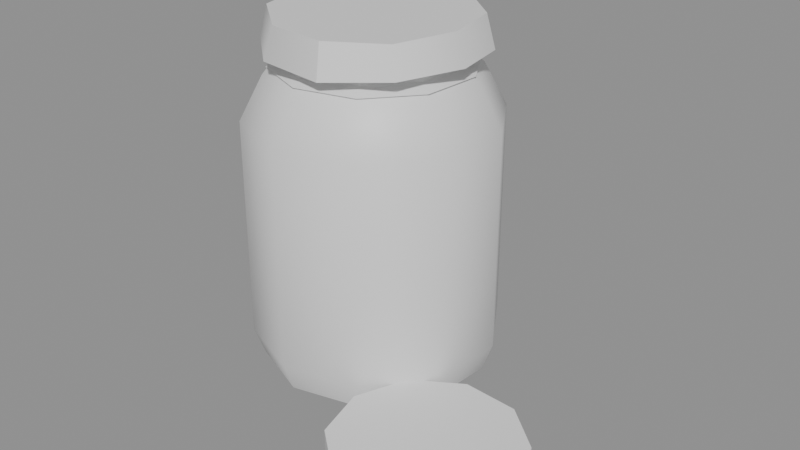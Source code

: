 # Source: ph_item_prep_jar.blend  (saved by Blender 5.0.119; exported with 4.5.12 LTS)
import bpy
from mathutils import Matrix  # noqa: F401  (used for matrix-valued properties, if any)

bpy.ops.wm.read_factory_settings(use_empty=True)
scene = bpy.context.scene
scene.name = 'Scene'

# ---- materials (node trees are filled in below, after node groups)
mat_mat_painted = bpy.data.materials.new('mat_painted')

# ---- material node trees
mat_mat_painted.use_nodes = True; mat_mat_painted.node_tree.nodes.clear()
_N = mat_mat_painted.node_tree.nodes; _L = mat_mat_painted.node_tree.links
n0 = _N.new('ShaderNodeBsdfPrincipled'); n0.name = 'Principled BSDF'; n0.location = (-200, 100)
n1 = _N.new('ShaderNodeOutputMaterial'); n1.name = 'Material Output'; n1.location = (200, 100)
_L.new(n0.outputs[0], n1.inputs[0])
n1.is_active_output = True

# ---- meshes
me_ph_item_prep_jar = bpy.data.meshes.new('ph_item_prep_jar')
me_ph_item_prep_jar.from_pydata([(-0.03635, 0.02385, 0.0), (0.02336, -0.0002709, 0.004), (0.02613, 0.03943, 0.004), (0.005041, 0.07319, 0.004), (-0.03186, 0.0881, 0.004), (-0.07048, 0.07847, 0.004), (-0.09607, 0.04798, 0.004), (-0.09884, 0.008274, 0.004), (-0.07775, -0.02548, 0.004), (-0.04085, -0.04039, 0.004), (-0.002228, -0.03076, 0.004), (0.02855, -0.002369, 0.02), (0.03157, 0.04079, 0.02), (0.00864, 0.07748, 0.02), (-0.03147, 0.09368, 0.02), (-0.07345, 0.08322, 0.02), (-0.1013, 0.05008, 0.02), (-0.1043, 0.006919, 0.02), (-0.08135, -0.02977, 0.02), (-0.04124, -0.04598, 0.02), (0.0007396, -0.03551, 0.02), (0.02855, -0.002369, 0.144), (0.03157, 0.04079, 0.144), (0.00864, 0.07748, 0.144), (-0.03147, 0.09368, 0.144), (-0.07345, 0.08322, 0.144), (-0.1013, 0.05008, 0.144), (-0.1043, 0.006919, 0.144), (-0.08135, -0.02977, 0.144), (-0.04124, -0.04598, 0.144), (0.0007396, -0.03551, 0.144), (0.01687, 0.002351, 0.168), (0.01934, 0.03774, 0.168), (0.0005412, 0.06782, 0.168), (-0.03235, 0.08111, 0.168), (-0.06677, 0.07253, 0.168), (-0.08958, 0.04536, 0.168), (-0.09205, 0.009967, 0.168), (-0.07325, -0.02012, 0.168), (-0.04036, -0.03341, 0.168), (-0.005937, -0.02482, 0.168), (0.009077, 0.005498, 0.176), (0.01119, 0.03571, 0.176), (-0.004858, 0.06139, 0.176), (-0.03294, 0.07273, 0.176), (-0.06232, 0.06541, 0.176), (-0.08179, 0.04221, 0.176), (-0.0839, 0.012, 0.176), (-0.06785, -0.01368, 0.176), (-0.03977, -0.02503, 0.176), (-0.01039, -0.0177, 0.176), (0.01038, 0.004974, 0.186), (0.01255, 0.03605, 0.186), (-0.003958, 0.06246, 0.186), (-0.03284, 0.07413, 0.186), (-0.06306, 0.0666, 0.186), (-0.08308, 0.04273, 0.186), (-0.08526, 0.01166, 0.186), (-0.06875, -0.01475, 0.186), (-0.03987, -0.02642, 0.186), (-0.009647, -0.01889, 0.186), (-0.03635, 0.02385, 0.186), (-0.01333, 0.07911, 0.1814), (-0.01496, 0.07521, 0.1993), (0.01511, 0.0558, 0.1804), (0.01107, 0.05323, 0.1991), (0.02372, 0.0195, 0.1821), (0.0186, 0.01928, 0.1994), (0.009597, -0.01477, 0.1814), (0.005737, -0.0122, 0.1981), (-0.02157, -0.03428, 0.1796), (-0.02264, -0.03049, 0.1984), (-0.05933, -0.03133, 0.1809), (-0.0561, -0.02719, 0.1985), (-0.08694, -0.006924, 0.1821), (-0.08303, -0.005058, 0.1992), (-0.09606, 0.02731, 0.1802), (-0.09134, 0.02763, 0.1986), (-0.08332, 0.06131, 0.1805), (-0.07965, 0.05963, 0.1989), (-0.05108, 0.08166, 0.1796), (-0.0509, 0.07803, 0.198), (0.01492, 0.003138, 0.172), (0.01005, 0.005105, 0.175), (0.01005, 0.005105, 0.169), (0.0173, 0.03723, 0.172), (0.01221, 0.03596, 0.175), (0.01221, 0.03596, 0.169), (-0.0008086, 0.06622, 0.172), (-0.004183, 0.06219, 0.175), (-0.004183, 0.06219, 0.169), (-0.0325, 0.07902, 0.172), (-0.03286, 0.07378, 0.175), (-0.03286, 0.07378, 0.169), (-0.06566, 0.07075, 0.172), (-0.06288, 0.0663, 0.175), (-0.06288, 0.0663, 0.169), (-0.08763, 0.04457, 0.172), (-0.08276, 0.0426, 0.175), (-0.08276, 0.0426, 0.169), (-0.09001, 0.01048, 0.172), (-0.08492, 0.01175, 0.175), (-0.08492, 0.01175, 0.169), (-0.0719, -0.01851, 0.172), (-0.06853, -0.01449, 0.175), (-0.06853, -0.01449, 0.169), (-0.04021, -0.03131, 0.172), (-0.03985, -0.02607, 0.175), (-0.03985, -0.02607, 0.169), (-0.00705, -0.02304, 0.172), (-0.009832, -0.01859, 0.175), (-0.009832, -0.01859, 0.169), (0.07313, 0.001191, 0.0), (0.07313, 0.001191, 0.02), (0.0968, -0.01867, 0.0), (0.0968, -0.01867, 0.02), (0.1043, -0.04866, 0.0), (0.1043, -0.04866, 0.02), (0.0927, -0.07731, 0.0), (0.0927, -0.07731, 0.02), (0.06649, -0.09368, 0.0), (0.06649, -0.09368, 0.02), (0.03567, -0.09153, 0.0), (0.03567, -0.09153, 0.02), (0.01199, -0.07166, 0.0), (0.01199, -0.07166, 0.02), (0.004519, -0.04168, 0.0), (0.004519, -0.04168, 0.02), (0.0161, -0.01303, 0.0), (0.0161, -0.01303, 0.02), (0.0423, 0.003346, 0.0), (0.0423, 0.003346, 0.02)], [], [(0, 2, 1), (0, 3, 2), (0, 4, 3), (0, 5, 4), (0, 6, 5), (0, 7, 6), (0, 8, 7), (0, 9, 8), (0, 10, 9), (0, 1, 10), (1, 2, 12, 11), (2, 3, 13, 12), (3, 4, 14, 13), (4, 5, 15, 14), (5, 6, 16, 15), (6, 7, 17, 16), (7, 8, 18, 17), (8, 9, 19, 18), (9, 10, 20, 19), (10, 1, 11, 20), (11, 12, 22, 21), (12, 13, 23, 22), (13, 14, 24, 23), (14, 15, 25, 24), (15, 16, 26, 25), (16, 17, 27, 26), (17, 18, 28, 27), (18, 19, 29, 28), (19, 20, 30, 29), (20, 11, 21, 30), (21, 22, 32, 31), (22, 23, 33, 32), (23, 24, 34, 33), (24, 25, 35, 34), (25, 26, 36, 35), (26, 27, 37, 36), (27, 28, 38, 37), (28, 29, 39, 38), (29, 30, 40, 39), (30, 21, 31, 40), (31, 32, 42, 41), (32, 33, 43, 42), (33, 34, 44, 43), (34, 35, 45, 44), (35, 36, 46, 45), (36, 37, 47, 46), (37, 38, 48, 47), (38, 39, 49, 48), (39, 40, 50, 49), (40, 31, 41, 50), (41, 42, 52, 51), (42, 43, 53, 52), (43, 44, 54, 53), (44, 45, 55, 54), (45, 46, 56, 55), (46, 47, 57, 56), (47, 48, 58, 57), (48, 49, 59, 58), (49, 50, 60, 59), (50, 41, 51, 60), (52, 61, 51), (53, 61, 52), (54, 61, 53), (55, 61, 54), (56, 61, 55), (57, 61, 56), (58, 61, 57), (59, 61, 58), (60, 61, 59), (51, 61, 60), (62, 63, 65, 64), (64, 65, 67, 66), (66, 67, 69, 68), (68, 69, 71, 70), (70, 71, 73, 72), (72, 73, 75, 74), (74, 75, 77, 76), (76, 77, 79, 78), (65, 63, 81, 79, 77, 75, 73, 71, 69, 67), (78, 79, 81, 80), (80, 81, 63, 62), (62, 64, 66, 68, 70, 72, 74, 76, 78, 80), (82, 85, 86, 83), (83, 86, 87, 84), (84, 87, 85, 82), (85, 88, 89, 86), (86, 89, 90, 87), (87, 90, 88, 85), (88, 91, 92, 89), (89, 92, 93, 90), (90, 93, 91, 88), (91, 94, 95, 92), (92, 95, 96, 93), (93, 96, 94, 91), (94, 97, 98, 95), (95, 98, 99, 96), (96, 99, 97, 94), (97, 100, 101, 98), (98, 101, 102, 99), (99, 102, 100, 97), (100, 103, 104, 101), (101, 104, 105, 102), (102, 105, 103, 100), (103, 106, 107, 104), (104, 107, 108, 105), (105, 108, 106, 103), (106, 109, 110, 107), (107, 110, 111, 108), (108, 111, 109, 106), (109, 82, 83, 110), (110, 83, 84, 111), (111, 84, 82, 109), (112, 113, 115, 114), (114, 115, 117, 116), (116, 117, 119, 118), (118, 119, 121, 120), (120, 121, 123, 122), (122, 123, 125, 124), (124, 125, 127, 126), (126, 127, 129, 128), (115, 113, 131, 129, 127, 125, 123, 121, 119, 117), (128, 129, 131, 130), (130, 131, 113, 112), (112, 114, 116, 118, 120, 122, 124, 126, 128, 130)])
me_ph_item_prep_jar.polygons.foreach_set('use_smooth', [True] * 124)
_k = set([(1, 2), (1, 10), (2, 3), (3, 4), (4, 5), (5, 6), (6, 7), (7, 8), (8, 9), (9, 10), (11, 21), (12, 22), (13, 23), (14, 24), (15, 25), (16, 26), (17, 27), (18, 28), (19, 29), (20, 30), (41, 42), (41, 50), (41, 51), (42, 43), (42, 52), (43, 44), (43, 53), (44, 45), (44, 54), (45, 46), (45, 55), (46, 47), (46, 56), (47, 48), (47, 57), (48, 49), (48, 58), (49, 50), (49, 59), (50, 60), (51, 52), (51, 60), (52, 53), (53, 54), (54, 55), (55, 56), (56, 57), (57, 58), (58, 59), (59, 60), (62, 63), (62, 64), (62, 80), (63, 65), (63, 81), (64, 65), (64, 66), (65, 67), (66, 68), (67, 69), (68, 70), (69, 71), (70, 71), (70, 72), (71, 73), (72, 74), (73, 75), (74, 76), (75, 77), (76, 78), (77, 79), (78, 79), (78, 80), (79, 81), (80, 81), (82, 85), (82, 109), (83, 84), (83, 86), (83, 110), (84, 87), (84, 111), (85, 88), (86, 87), (86, 89), (87, 90), (88, 91), (89, 90), (89, 92), (90, 93), (91, 94), (92, 93), (92, 95), (93, 96), (94, 97), (95, 96), (95, 98), (96, 99), (97, 100), (98, 99), (98, 101), (99, 102), (100, 103), (101, 102), (101, 104), (102, 105), (103, 106), (104, 105), (104, 107), (105, 108), (106, 109), (107, 108), (107, 110), (108, 111), (110, 111), (112, 113), (112, 114), (112, 130), (113, 115), (113, 131), (114, 115), (114, 116), (115, 117), (116, 117), (116, 118), (117, 119), (118, 119), (118, 120), (119, 121), (120, 121), (120, 122), (121, 123), (122, 123), (122, 124), (123, 125), (124, 125), (124, 126), (125, 127), (126, 127), (126, 128), (127, 129), (128, 129), (128, 130), (129, 131), (130, 131)])
me_ph_item_prep_jar.attributes.new('sharp_edge', 'BOOLEAN', 'EDGE').data.foreach_set('value', [ (min(e.vertices), max(e.vertices)) in _k for e in me_ph_item_prep_jar.edges])
_uv = me_ph_item_prep_jar.uv_layers.new(name='UVMap')
_uv.uv.foreach_set('vector', [0.0, 0.0, 0.0, 0.0, 0.0, 0.0, 0.0, 0.0, 0.0, 0.0, 0.0, 0.0, 0.0, 0.0, 0.0, 0.0, 0.0, 0.0, 0.0, 0.0, 0.0, 0.0, 0.0, 0.0, 0.0, 0.0, 0.0, 0.0, 0.0, 0.0, 0.0, 0.0, 0.0, 0.0, 0.0, 0.0, 0.0, 0.0, 0.0, 0.0, 0.0, 0.0, 0.0, 0.0, 0.0, 0.0, 0.0, 0.0, 0.0, 0.0, 0.0, 0.0, 0.0, 0.0, 0.0, 0.0, 0.0, 0.0, 0.0, 0.0, 0.0, 0.0, 0.0, 0.0, 0.0, 0.0, 0.0, 0.0, 0.0, 0.0, 0.0, 0.0, 0.0, 0.0, 0.0, 0.0, 0.0, 0.0, 0.0, 0.0, 0.0, 0.0, 0.0, 0.0, 0.0, 0.0, 0.0, 0.0, 0.0, 0.0, 0.0, 0.0, 0.0, 0.0, 0.0, 0.0, 0.0, 0.0, 0.0, 0.0, 0.0, 0.0, 0.0, 0.0, 0.0, 0.0, 0.0, 0.0, 0.0, 0.0, 0.0, 0.0, 0.0, 0.0, 0.0, 0.0, 0.0, 0.0, 0.0, 0.0, 0.0, 0.0, 0.0, 0.0, 0.0, 0.0, 0.0, 0.0, 0.0, 0.0, 0.0, 0.0, 0.0, 0.0, 0.0, 0.0, 0.0, 0.0, 0.0, 0.0, 0.0, 0.0, 0.0, 0.0, 0.0, 0.0, 0.0, 0.0, 0.0, 0.0, 0.0, 0.0, 0.0, 0.0, 0.0, 0.0, 0.0, 0.0, 0.0, 0.0, 0.0, 0.0, 0.0, 0.0, 0.0, 0.0, 0.0, 0.0, 0.0, 0.0, 0.0, 0.0, 0.0, 0.0, 0.0, 0.0, 0.0, 0.0, 0.0, 0.0, 0.0, 0.0, 0.0, 0.0, 0.0, 0.0, 0.0, 0.0, 0.0, 0.0, 0.0, 0.0, 0.0, 0.0, 0.0, 0.0, 0.0, 0.0, 0.0, 0.0, 0.0, 0.0, 0.0, 0.0, 0.0, 0.0, 0.0, 0.0, 0.0, 0.0, 0.0, 0.0, 0.0, 0.0, 0.0, 0.0, 0.0, 0.0, 0.0, 0.0, 0.0, 0.0, 0.0, 0.0, 0.0, 0.0, 0.0, 0.0, 0.0, 0.0, 0.0, 0.0, 0.0, 0.0, 0.0, 0.0, 0.0, 0.0, 0.0, 0.0, 0.0, 0.0, 0.0, 0.0, 0.0, 0.0, 0.0, 0.0, 0.0, 0.0, 0.0, 0.0, 0.0, 0.0, 0.0, 0.0, 0.0, 0.0, 0.0, 0.0, 0.0, 0.0, 0.0, 0.0, 0.0, 0.0, 0.0, 0.0, 0.0, 0.0, 0.0, 0.0, 0.0, 0.0, 0.0, 0.0, 0.0, 0.0, 0.0, 0.0, 0.0, 0.0, 0.0, 0.0, 0.0, 0.0, 0.0, 0.0, 0.0, 0.0, 0.0, 0.0, 0.0, 0.0, 0.0, 0.0, 0.0, 0.0, 0.0, 0.0, 0.0, 0.0, 0.0, 0.0, 0.0, 0.0, 0.0, 0.0, 0.0, 0.0, 0.0, 0.0, 0.0, 0.0, 0.0, 0.0, 0.0, 0.0, 0.0, 0.0, 0.0, 0.0, 0.0, 0.0, 0.0, 0.0, 0.0, 0.0, 0.0, 0.0, 0.0, 0.0, 0.0, 0.0, 0.0, 0.0, 0.0, 0.0, 0.0, 0.0, 0.0, 0.0, 0.0, 0.0, 0.0, 0.0, 0.0, 0.0, 0.0, 0.0, 0.0, 0.0, 0.0, 0.0, 0.0, 0.0, 0.0, 0.0, 0.0, 0.0, 0.0, 0.0, 0.0, 0.0, 0.0, 0.0, 0.0, 0.0, 0.0, 0.0, 0.0, 0.0, 0.0, 0.0, 0.0, 0.0, 0.0, 0.0, 0.0, 0.0, 0.0, 0.0, 0.0, 0.0, 0.0, 0.0, 0.0, 0.0, 0.0, 0.0, 0.0, 0.0, 0.0, 0.0, 0.0, 0.0, 0.0, 0.0, 0.0, 0.0, 0.0, 0.0, 0.0, 0.0, 0.0, 0.0, 0.0, 0.0, 0.0, 0.0, 0.0, 0.0, 0.0, 0.0, 0.0, 0.0, 0.0, 0.0, 0.0, 0.0, 0.0, 0.0, 0.0, 0.0, 0.0, 0.0, 0.0, 0.0, 0.0, 0.0, 0.0, 0.0, 0.0, 0.0, 0.0, 0.0, 0.0, 0.0, 0.0, 0.0, 0.0, 0.0, 0.0, 0.0, 0.0, 0.0, 0.0, 0.0, 0.0, 0.0, 0.0, 0.0, 0.0, 0.0, 0.0, 0.0, 0.0, 0.0, 0.0, 0.0, 0.0, 0.0, 0.0, 0.0, 0.0, 0.0, 0.0, 0.0, 0.0, 0.0, 0.0, 0.0, 0.0, 0.0, 0.0, 0.0, 0.0, 0.0, 0.0, 0.0, 0.0, 0.0, 0.0, 0.0, 0.0, 0.0, 0.0, 0.0, 0.0, 0.0, 0.0, 0.0, 0.0, 0.0, 0.0, 0.0, 0.0, 0.0, 0.0, 0.0, 0.0, 0.0, 0.0, 0.0, 0.0, 0.0, 0.0, 0.0, 0.0, 0.0, 0.0, 0.0, 0.0, 0.0, 0.0, 0.0, 0.0, 0.0, 0.0, 0.0, 1.0, 0.5, 1.0, 1.0, 0.8999, 1.0, 0.8999, 0.5, 0.8999, 0.5, 0.8999, 1.0, 0.8, 1.0, 0.8, 0.5, 0.8, 0.5, 0.8, 1.0, 0.7, 1.0, 0.7, 0.5, 0.7, 0.5, 0.7, 1.0, 0.6001, 1.0, 0.6001, 0.5, 0.6001, 0.5, 0.6001, 1.0, 0.5, 1.0, 0.5, 0.5, 0.5, 0.5, 0.5, 1.0, 0.3999, 1.0, 0.3999, 0.5, 0.3999, 0.5, 0.3999, 1.0, 0.3, 1.0, 0.3, 0.5, 0.3, 0.5, 0.3, 1.0, 0.2, 1.0, 0.2, 0.5, 0.3911, 0.4441, 0.25, 0.49, 0.1089, 0.4441, 0.02173, 0.3242, 0.02173, 0.1758, 0.1089, 0.05591, 0.25, 0.01001, 0.3911, 0.05591, 0.4783, 0.1758, 0.4783, 0.3242, 0.2, 0.5, 0.2, 1.0, 0.1001, 1.0, 0.1001, 0.5, 0.1001, 0.5, 0.1001, 1.0, 0.0, 1.0, 0.0, 0.5, 0.75, 0.49, 0.8911, 0.4441, 0.9783, 0.3242, 0.9783, 0.1758, 0.8911, 0.05591, 0.75, 0.01001, 0.6089, 0.05591, 0.5217, 0.1758, 0.5217, 0.3242, 0.6089, 0.4441, 0.6001, 0.6667, 0.7, 0.6667, 0.7, 1.0, 0.6001, 1.0, 0.6001, 0.0, 0.7, 0.0, 0.7, 0.3333, 0.6001, 0.3333, 0.6001, 0.3333, 0.7, 0.3333, 0.7, 0.6667, 0.6001, 0.6667, 0.7, 0.6667, 0.8, 0.6667, 0.8, 1.0, 0.7, 1.0, 0.7, 0.0, 0.8, 0.0, 0.8, 0.3333, 0.7, 0.3333, 0.7, 0.3333, 0.8, 0.3333, 0.8, 0.6667, 0.7, 0.6667, 0.8, 0.6667, 0.8999, 0.6667, 0.8999, 1.0, 0.8, 1.0, 0.8, 0.0, 0.8999, 0.0, 0.8999, 0.3333, 0.8, 0.3333, 0.8, 0.3333, 0.8999, 0.3333, 0.8999, 0.6667, 0.8, 0.6667, 0.8999, 0.6667, 1.0, 0.6667, 1.0, 1.0, 0.8999, 1.0, 0.8999, 0.0, 1.0, 0.0, 1.0, 0.3333, 0.8999, 0.3333, 0.8999, 0.3333, 1.0, 0.3333, 1.0, 0.6667, 0.8999, 0.6667, 0.0, 0.6667, 0.1001, 0.6667, 0.1001, 1.0, 0.0, 1.0, 0.0, 0.0, 0.1001, 0.0, 0.1001, 0.3333, 0.0, 0.3333, 0.0, 0.3333, 0.1001, 0.3333, 0.1001, 0.6667, 0.0, 0.6667, 0.1001, 0.6667, 0.2, 0.6667, 0.2, 1.0, 0.1001, 1.0, 0.1001, 0.0, 0.2, 0.0, 0.2, 0.3333, 0.1001, 0.3333, 0.1001, 0.3333, 0.2, 0.3333, 0.2, 0.6667, 0.1001, 0.6667, 0.2, 0.6667, 0.3, 0.6667, 0.3, 1.0, 0.2, 1.0, 0.2, 0.0, 0.3, 0.0, 0.3, 0.3333, 0.2, 0.3333, 0.2, 0.3333, 0.3, 0.3333, 0.3, 0.6667, 0.2, 0.6667, 0.3, 0.6667, 0.3999, 0.6667, 0.3999, 1.0, 0.3, 1.0, 0.3, 0.0, 0.3999, 0.0, 0.3999, 0.3333, 0.3, 0.3333, 0.3, 0.3333, 0.3999, 0.3333, 0.3999, 0.6667, 0.3, 0.6667, 0.3999, 0.6667, 0.5, 0.6667, 0.5, 1.0, 0.3999, 1.0, 0.3999, 0.0, 0.5, 0.0, 0.5, 0.3333, 0.3999, 0.3333, 0.3999, 0.3333, 0.5, 0.3333, 0.5, 0.6667, 0.3999, 0.6667, 0.5, 0.6667, 0.6001, 0.6667, 0.6001, 1.0, 0.5, 1.0, 0.5, 0.0, 0.6001, 0.0, 0.6001, 0.3333, 0.5, 0.3333, 0.5, 0.3333, 0.6001, 0.3333, 0.6001, 0.6667, 0.5, 0.6667, 1.0, 0.5, 1.0, 1.0, 0.8999, 1.0, 0.8999, 0.5, 0.8999, 0.5, 0.8999, 1.0, 0.8, 1.0, 0.8, 0.5, 0.8, 0.5, 0.8, 1.0, 0.7, 1.0, 0.7, 0.5, 0.7, 0.5, 0.7, 1.0, 0.6001, 1.0, 0.6001, 0.5, 0.6001, 0.5, 0.6001, 1.0, 0.5, 1.0, 0.5, 0.5, 0.5, 0.5, 0.5, 1.0, 0.3999, 1.0, 0.3999, 0.5, 0.3999, 0.5, 0.3999, 1.0, 0.3, 1.0, 0.3, 0.5, 0.3, 0.5, 0.3, 1.0, 0.2, 1.0, 0.2, 0.5, 0.3911, 0.4441, 0.25, 0.49, 0.1089, 0.4441, 0.02173, 0.3242, 0.02173, 0.1758, 0.1089, 0.05591, 0.25, 0.01001, 0.3911, 0.05591, 0.4783, 0.1758, 0.4783, 0.3242, 0.2, 0.5, 0.2, 1.0, 0.1001, 1.0, 0.1001, 0.5, 0.1001, 0.5, 0.1001, 1.0, 0.0, 1.0, 0.0, 0.5, 0.75, 0.49, 0.8911, 0.4441, 0.9783, 0.3242, 0.9783, 0.1758, 0.8911, 0.05591, 0.75, 0.01001, 0.6089, 0.05591, 0.5217, 0.1758, 0.5217, 0.3242, 0.6089, 0.4441])
_ca = me_ph_item_prep_jar.color_attributes.new('Col', 'FLOAT_COLOR', 'CORNER')
_ca.data.foreach_set('color', [0.2553, 0.2473, 0.1842, 1.0, 0.2368, 0.2292, 0.1708, 1.0, 0.26, 0.2519, 0.1877, 1.0, 0.2553, 0.2473, 0.1842, 1.0, 0.2641, 0.256, 0.1907, 1.0, 0.2368, 0.2292, 0.1708, 1.0, 0.2553, 0.2473, 0.1842, 1.0, 0.241, 0.2333, 0.1738, 1.0, 0.2641, 0.256, 0.1907, 1.0, 0.2553, 0.2473, 0.1842, 1.0, 0.257, 0.249, 0.1854, 1.0, 0.241, 0.2333, 0.1738, 1.0, 0.2553, 0.2473, 0.1842, 1.0, 0.2777, 0.2693, 0.2005, 1.0, 0.257, 0.249, 0.1854, 1.0, 0.2553, 0.2473, 0.1842, 1.0, 0.2566, 0.2486, 0.1852, 1.0, 0.2777, 0.2693, 0.2005, 1.0, 0.2553, 0.2473, 0.1842, 1.0, 0.2628, 0.2546, 0.1897, 1.0, 0.2566, 0.2486, 0.1852, 1.0, 0.2553, 0.2473, 0.1842, 1.0, 0.2556, 0.2476, 0.1844, 1.0, 0.2628, 0.2546, 0.1897, 1.0, 0.2553, 0.2473, 0.1842, 1.0, 0.2424, 0.2347, 0.1748, 1.0, 0.2556, 0.2476, 0.1844, 1.0, 0.2553, 0.2473, 0.1842, 1.0, 0.26, 0.2519, 0.1877, 1.0, 0.2424, 0.2347, 0.1748, 1.0, 0.26, 0.2519, 0.1877, 1.0, 0.2368, 0.2292, 0.1708, 1.0, 0.2371, 0.2294, 0.171, 1.0, 0.2618, 0.2537, 0.189, 1.0, 0.2368, 0.2292, 0.1708, 1.0, 0.2641, 0.256, 0.1907, 1.0, 0.2433, 0.2356, 0.1755, 1.0, 0.2371, 0.2294, 0.171, 1.0, 0.2641, 0.256, 0.1907, 1.0, 0.241, 0.2333, 0.1738, 1.0, 0.2485, 0.2407, 0.1793, 1.0, 0.2433, 0.2356, 0.1755, 1.0, 0.241, 0.2333, 0.1738, 1.0, 0.257, 0.249, 0.1854, 1.0, 0.2332, 0.2257, 0.1681, 1.0, 0.2485, 0.2407, 0.1793, 1.0, 0.257, 0.249, 0.1854, 1.0, 0.2777, 0.2693, 0.2005, 1.0, 0.2587, 0.2507, 0.1867, 1.0, 0.2332, 0.2257, 0.1681, 1.0, 0.2777, 0.2693, 0.2005, 1.0, 0.2566, 0.2486, 0.1852, 1.0, 0.2635, 0.2554, 0.1902, 1.0, 0.2587, 0.2507, 0.1867, 1.0, 0.2566, 0.2486, 0.1852, 1.0, 0.2628, 0.2546, 0.1897, 1.0, 0.2732, 0.2649, 0.1973, 1.0, 0.2635, 0.2554, 0.1902, 1.0, 0.2628, 0.2546, 0.1897, 1.0, 0.2556, 0.2476, 0.1844, 1.0, 0.2546, 0.2466, 0.1837, 1.0, 0.2732, 0.2649, 0.1973, 1.0, 0.2556, 0.2476, 0.1844, 1.0, 0.2424, 0.2347, 0.1748, 1.0, 0.2463, 0.2385, 0.1777, 1.0, 0.2546, 0.2466, 0.1837, 1.0, 0.2424, 0.2347, 0.1748, 1.0, 0.26, 0.2519, 0.1877, 1.0, 0.2618, 0.2537, 0.189, 1.0, 0.2463, 0.2385, 0.1777, 1.0, 0.2618, 0.2537, 0.189, 1.0, 0.2371, 0.2294, 0.171, 1.0, 0.3299, 0.3196, 0.2373, 1.0, 0.3562, 0.3453, 0.2563, 1.0, 0.2371, 0.2294, 0.171, 1.0, 0.2433, 0.2356, 0.1755, 1.0, 0.3278, 0.3175, 0.2357, 1.0, 0.3299, 0.3196, 0.2373, 1.0, 0.2433, 0.2356, 0.1755, 1.0, 0.2485, 0.2407, 0.1793, 1.0, 0.3318, 0.3214, 0.2386, 1.0, 0.3278, 0.3175, 0.2357, 1.0, 0.2485, 0.2407, 0.1793, 1.0, 0.2332, 0.2257, 0.1681, 1.0, 0.3722, 0.3611, 0.268, 1.0, 0.3318, 0.3214, 0.2386, 1.0, 0.2332, 0.2257, 0.1681, 1.0, 0.2587, 0.2507, 0.1867, 1.0, 0.3224, 0.3122, 0.2318, 1.0, 0.3722, 0.3611, 0.268, 1.0, 0.2587, 0.2507, 0.1867, 1.0, 0.2635, 0.2554, 0.1902, 1.0, 0.3132, 0.3032, 0.2251, 1.0, 0.3224, 0.3122, 0.2318, 1.0, 0.2635, 0.2554, 0.1902, 1.0, 0.2732, 0.2649, 0.1973, 1.0, 0.3385, 0.328, 0.2435, 1.0, 0.3132, 0.3032, 0.2251, 1.0, 0.2732, 0.2649, 0.1973, 1.0, 0.2546, 0.2466, 0.1837, 1.0, 0.3169, 0.3068, 0.2278, 1.0, 0.3385, 0.328, 0.2435, 1.0, 0.2546, 0.2466, 0.1837, 1.0, 0.2463, 0.2385, 0.1777, 1.0, 0.3145, 0.3044, 0.226, 1.0, 0.3169, 0.3068, 0.2278, 1.0, 0.2463, 0.2385, 0.1777, 1.0, 0.2618, 0.2537, 0.189, 1.0, 0.3562, 0.3453, 0.2563, 1.0, 0.3145, 0.3044, 0.226, 1.0, 0.3562, 0.3453, 0.2563, 1.0, 0.3299, 0.3196, 0.2373, 1.0, 0.3449, 0.3343, 0.2482, 1.0, 0.3434, 0.3328, 0.2471, 1.0, 0.3299, 0.3196, 0.2373, 1.0, 0.3278, 0.3175, 0.2357, 1.0, 0.3409, 0.3304, 0.2453, 1.0, 0.3449, 0.3343, 0.2482, 1.0, 0.3278, 0.3175, 0.2357, 1.0, 0.3318, 0.3214, 0.2386, 1.0, 0.3042, 0.2943, 0.2185, 1.0, 0.3409, 0.3304, 0.2453, 1.0, 0.3318, 0.3214, 0.2386, 1.0, 0.3722, 0.3611, 0.268, 1.0, 0.3396, 0.329, 0.2443, 1.0, 0.3042, 0.2943, 0.2185, 1.0, 0.3722, 0.3611, 0.268, 1.0, 0.3224, 0.3122, 0.2318, 1.0, 0.3364, 0.326, 0.242, 1.0, 0.3396, 0.329, 0.2443, 1.0, 0.3224, 0.3122, 0.2318, 1.0, 0.3132, 0.3032, 0.2251, 1.0, 0.3285, 0.3181, 0.2362, 1.0, 0.3364, 0.326, 0.242, 1.0, 0.3132, 0.3032, 0.2251, 1.0, 0.3385, 0.328, 0.2435, 1.0, 0.3549, 0.344, 0.2554, 1.0, 0.3285, 0.3181, 0.2362, 1.0, 0.3385, 0.328, 0.2435, 1.0, 0.3169, 0.3068, 0.2278, 1.0, 0.3199, 0.3097, 0.23, 1.0, 0.3549, 0.344, 0.2554, 1.0, 0.3169, 0.3068, 0.2278, 1.0, 0.3145, 0.3044, 0.226, 1.0, 0.3247, 0.3144, 0.2335, 1.0, 0.3199, 0.3097, 0.23, 1.0, 0.3145, 0.3044, 0.226, 1.0, 0.3562, 0.3453, 0.2563, 1.0, 0.3434, 0.3328, 0.2471, 1.0, 0.3247, 0.3144, 0.2335, 1.0, 0.3434, 0.3328, 0.2471, 1.0, 0.3449, 0.3343, 0.2482, 1.0, 0.3635, 0.3525, 0.2617, 1.0, 0.3507, 0.3399, 0.2524, 1.0, 0.3449, 0.3343, 0.2482, 1.0, 0.3409, 0.3304, 0.2453, 1.0, 0.345, 0.3344, 0.2482, 1.0, 0.3635, 0.3525, 0.2617, 1.0, 0.3409, 0.3304, 0.2453, 1.0, 0.3042, 0.2943, 0.2185, 1.0, 0.2997, 0.2899, 0.2153, 1.0, 0.345, 0.3344, 0.2482, 1.0, 0.3042, 0.2943, 0.2185, 1.0, 0.3396, 0.329, 0.2443, 1.0, 0.3298, 0.3194, 0.2371, 1.0, 0.2997, 0.2899, 0.2153, 1.0, 0.3396, 0.329, 0.2443, 1.0, 0.3364, 0.326, 0.242, 1.0, 0.3193, 0.3091, 0.2295, 1.0, 0.3298, 0.3194, 0.2371, 1.0, 0.3364, 0.326, 0.242, 1.0, 0.3285, 0.3181, 0.2362, 1.0, 0.3442, 0.3335, 0.2476, 1.0, 0.3193, 0.3091, 0.2295, 1.0, 0.3285, 0.3181, 0.2362, 1.0, 0.3549, 0.344, 0.2554, 1.0, 0.3423, 0.3317, 0.2463, 1.0, 0.3442, 0.3335, 0.2476, 1.0, 0.3549, 0.344, 0.2554, 1.0, 0.3199, 0.3097, 0.23, 1.0, 0.3219, 0.3116, 0.2314, 1.0, 0.3423, 0.3317, 0.2463, 1.0, 0.3199, 0.3097, 0.23, 1.0, 0.3247, 0.3144, 0.2335, 1.0, 0.351, 0.3403, 0.2526, 1.0, 0.3219, 0.3116, 0.2314, 1.0, 0.3247, 0.3144, 0.2335, 1.0, 0.3434, 0.3328, 0.2471, 1.0, 0.3507, 0.3399, 0.2524, 1.0, 0.351, 0.3403, 0.2526, 1.0, 0.3507, 0.3399, 0.2524, 1.0, 0.3635, 0.3525, 0.2617, 1.0, 0.3641, 0.3531, 0.2621, 1.0, 0.3521, 0.3414, 0.2534, 1.0, 0.3635, 0.3525, 0.2617, 1.0, 0.345, 0.3344, 0.2482, 1.0, 0.3279, 0.3176, 0.2358, 1.0, 0.3641, 0.3531, 0.2621, 1.0, 0.345, 0.3344, 0.2482, 1.0, 0.2997, 0.2899, 0.2153, 1.0, 0.3072, 0.2973, 0.2208, 1.0, 0.3279, 0.3176, 0.2358, 1.0, 0.2997, 0.2899, 0.2153, 1.0, 0.3298, 0.3194, 0.2371, 1.0, 0.3386, 0.3281, 0.2436, 1.0, 0.3072, 0.2973, 0.2208, 1.0, 0.3298, 0.3194, 0.2371, 1.0, 0.3193, 0.3091, 0.2295, 1.0, 0.3125, 0.3025, 0.2246, 1.0, 0.3386, 0.3281, 0.2436, 1.0, 0.3193, 0.3091, 0.2295, 1.0, 0.3442, 0.3335, 0.2476, 1.0, 0.3464, 0.3357, 0.2493, 1.0, 0.3125, 0.3025, 0.2246, 1.0, 0.3442, 0.3335, 0.2476, 1.0, 0.3423, 0.3317, 0.2463, 1.0, 0.3264, 0.3161, 0.2347, 1.0, 0.3464, 0.3357, 0.2493, 1.0, 0.3423, 0.3317, 0.2463, 1.0, 0.3219, 0.3116, 0.2314, 1.0, 0.3285, 0.3182, 0.2362, 1.0, 0.3264, 0.3161, 0.2347, 1.0, 0.3219, 0.3116, 0.2314, 1.0, 0.351, 0.3403, 0.2526, 1.0, 0.3542, 0.3434, 0.2549, 1.0, 0.3285, 0.3182, 0.2362, 1.0, 0.351, 0.3403, 0.2526, 1.0, 0.3507, 0.3399, 0.2524, 1.0, 0.3521, 0.3414, 0.2534, 1.0, 0.3542, 0.3434, 0.2549, 1.0, 0.3641, 0.3531, 0.2621, 1.0, 0.3098, 0.2998, 0.2226, 1.0, 0.3521, 0.3414, 0.2534, 1.0, 0.3279, 0.3176, 0.2358, 1.0, 0.3098, 0.2998, 0.2226, 1.0, 0.3641, 0.3531, 0.2621, 1.0, 0.3072, 0.2973, 0.2208, 1.0, 0.3098, 0.2998, 0.2226, 1.0, 0.3279, 0.3176, 0.2358, 1.0, 0.3386, 0.3281, 0.2436, 1.0, 0.3098, 0.2998, 0.2226, 1.0, 0.3072, 0.2973, 0.2208, 1.0, 0.3125, 0.3025, 0.2246, 1.0, 0.3098, 0.2998, 0.2226, 1.0, 0.3386, 0.3281, 0.2436, 1.0, 0.3464, 0.3357, 0.2493, 1.0, 0.3098, 0.2998, 0.2226, 1.0, 0.3125, 0.3025, 0.2246, 1.0, 0.3264, 0.3161, 0.2347, 1.0, 0.3098, 0.2998, 0.2226, 1.0, 0.3464, 0.3357, 0.2493, 1.0, 0.3285, 0.3182, 0.2362, 1.0, 0.3098, 0.2998, 0.2226, 1.0, 0.3264, 0.3161, 0.2347, 1.0, 0.3542, 0.3434, 0.2549, 1.0, 0.3098, 0.2998, 0.2226, 1.0, 0.3285, 0.3182, 0.2362, 1.0, 0.3521, 0.3414, 0.2534, 1.0, 0.3098, 0.2998, 0.2226, 1.0, 0.3542, 0.3434, 0.2549, 1.0, 0.2343, 0.1731, 0.08153, 1.0, 0.2333, 0.1723, 0.0812, 1.0, 0.2356, 0.174, 0.08196, 1.0, 0.2374, 0.1753, 0.08254, 1.0, 0.2422, 0.1788, 0.08411, 1.0, 0.2404, 0.1775, 0.08351, 1.0, 0.2402, 0.1774, 0.08347, 1.0, 0.2425, 0.179, 0.0842, 1.0, 0.2432, 0.1795, 0.08444, 1.0, 0.241, 0.1779, 0.08371, 1.0, 0.2378, 0.1756, 0.08265, 1.0, 0.2396, 0.1769, 0.08325, 1.0, 0.2328, 0.1719, 0.08103, 1.0, 0.231, 0.1707, 0.08045, 1.0, 0.2257, 0.1668, 0.0787, 1.0, 0.2266, 0.1675, 0.07901, 1.0, 0.226, 0.167, 0.07881, 1.0, 0.2251, 0.1663, 0.07851, 1.0, 0.221, 0.1634, 0.07716, 1.0, 0.2208, 0.1632, 0.0771, 1.0, 0.227, 0.1677, 0.07913, 1.0, 0.2272, 0.1679, 0.0792, 1.0, 0.2256, 0.1667, 0.07868, 1.0, 0.225, 0.1663, 0.07847, 1.0, 0.223, 0.1648, 0.07782, 1.0, 0.2236, 0.1653, 0.07802, 1.0, 0.2247, 0.166, 0.07837, 1.0, 0.2238, 0.1654, 0.07809, 1.0, 0.2203, 0.1629, 0.07695, 1.0, 0.2212, 0.1635, 0.07722, 1.0, 0.2243, 0.1658, 0.07825, 1.0, 0.2238, 0.1654, 0.07809, 1.0, 0.3844, 0.2821, 0.1303, 1.0, 0.3806, 0.2793, 0.1291, 1.0, 0.3744, 0.2749, 0.1271, 1.0, 0.3675, 0.2699, 0.1248, 1.0, 0.3623, 0.2661, 0.1232, 1.0, 0.3606, 0.2648, 0.1226, 1.0, 0.3632, 0.2667, 0.1234, 1.0, 0.37, 0.2717, 0.1257, 1.0, 0.379, 0.2782, 0.1285, 1.0, 0.3842, 0.2819, 0.1302, 1.0, 0.2167, 0.1602, 0.07573, 1.0, 0.2171, 0.1605, 0.07588, 1.0, 0.2211, 0.1634, 0.07719, 1.0, 0.2214, 0.1636, 0.07729, 1.0, 0.2261, 0.167, 0.07882, 1.0, 0.2258, 0.1668, 0.07872, 1.0, 0.2294, 0.1695, 0.07991, 1.0, 0.2304, 0.1702, 0.08023, 1.0, 0.1984, 0.1469, 0.06972, 1.0, 0.201, 0.1488, 0.07058, 1.0, 0.2012, 0.1489, 0.07066, 1.0, 0.1982, 0.1468, 0.06967, 1.0, 0.193, 0.143, 0.06796, 1.0, 0.1886, 0.1397, 0.06649, 1.0, 0.1869, 0.1385, 0.06594, 1.0, 0.1876, 0.139, 0.06617, 1.0, 0.1906, 0.1412, 0.06714, 1.0, 0.1947, 0.1442, 0.06851, 1.0, 0.6139, 0.4882, 0.2621, 1.0, 0.616, 0.4898, 0.263, 1.0, 0.6147, 0.4888, 0.2624, 1.0, 0.6126, 0.4871, 0.2616, 1.0, 0.4923, 0.3921, 0.2116, 1.0, 0.4939, 0.3934, 0.2123, 1.0, 0.4944, 0.3938, 0.2125, 1.0, 0.4928, 0.3925, 0.2118, 1.0, 0.4928, 0.3925, 0.2118, 1.0, 0.4944, 0.3938, 0.2125, 1.0, 0.495, 0.3942, 0.2127, 1.0, 0.4933, 0.3929, 0.212, 1.0, 0.616, 0.4898, 0.263, 1.0, 0.6131, 0.4875, 0.2618, 1.0, 0.6122, 0.4868, 0.2614, 1.0, 0.6147, 0.4888, 0.2624, 1.0, 0.4939, 0.3934, 0.2123, 1.0, 0.492, 0.3918, 0.2115, 1.0, 0.4923, 0.3921, 0.2116, 1.0, 0.4944, 0.3938, 0.2125, 1.0, 0.4944, 0.3938, 0.2125, 1.0, 0.4923, 0.3921, 0.2116, 1.0, 0.4927, 0.3924, 0.2118, 1.0, 0.495, 0.3942, 0.2127, 1.0, 0.6131, 0.4875, 0.2618, 1.0, 0.6077, 0.4832, 0.2595, 1.0, 0.6075, 0.4831, 0.2595, 1.0, 0.6122, 0.4868, 0.2614, 1.0, 0.492, 0.3918, 0.2115, 1.0, 0.4882, 0.3888, 0.2099, 1.0, 0.4884, 0.389, 0.21, 1.0, 0.4923, 0.3921, 0.2116, 1.0, 0.4923, 0.3921, 0.2116, 1.0, 0.4884, 0.389, 0.21, 1.0, 0.4884, 0.389, 0.21, 1.0, 0.4927, 0.3924, 0.2118, 1.0, 0.6077, 0.4832, 0.2595, 1.0, 0.6008, 0.4778, 0.2567, 1.0, 0.6012, 0.4782, 0.2569, 1.0, 0.6075, 0.4831, 0.2595, 1.0, 0.4882, 0.3888, 0.2099, 1.0, 0.4832, 0.3849, 0.2078, 1.0, 0.4833, 0.385, 0.2079, 1.0, 0.4884, 0.389, 0.21, 1.0, 0.4884, 0.389, 0.21, 1.0, 0.4833, 0.385, 0.2079, 1.0, 0.4828, 0.3846, 0.2077, 1.0, 0.4884, 0.389, 0.21, 1.0, 0.6008, 0.4778, 0.2567, 1.0, 0.5943, 0.4727, 0.254, 1.0, 0.5955, 0.4736, 0.2545, 1.0, 0.6012, 0.4782, 0.2569, 1.0, 0.4832, 0.3849, 0.2078, 1.0, 0.4786, 0.3812, 0.2059, 1.0, 0.4786, 0.3812, 0.2059, 1.0, 0.4833, 0.385, 0.2079, 1.0, 0.4833, 0.385, 0.2079, 1.0, 0.4786, 0.3812, 0.2059, 1.0, 0.4777, 0.3805, 0.2055, 1.0, 0.4828, 0.3846, 0.2077, 1.0, 0.5943, 0.4727, 0.254, 1.0, 0.591, 0.4701, 0.2526, 1.0, 0.5924, 0.4712, 0.2532, 1.0, 0.5955, 0.4736, 0.2545, 1.0, 0.4786, 0.3812, 0.2059, 1.0, 0.4762, 0.3793, 0.2049, 1.0, 0.4762, 0.3793, 0.2049, 1.0, 0.4786, 0.3812, 0.2059, 1.0, 0.4786, 0.3812, 0.2059, 1.0, 0.4762, 0.3793, 0.2049, 1.0, 0.475, 0.3784, 0.2044, 1.0, 0.4777, 0.3805, 0.2055, 1.0, 0.591, 0.4701, 0.2526, 1.0, 0.5922, 0.471, 0.2531, 1.0, 0.5934, 0.4719, 0.2536, 1.0, 0.5924, 0.4712, 0.2532, 1.0, 0.4762, 0.3793, 0.2049, 1.0, 0.4769, 0.3799, 0.2052, 1.0, 0.4771, 0.38, 0.2053, 1.0, 0.4762, 0.3793, 0.2049, 1.0, 0.4762, 0.3793, 0.2049, 1.0, 0.4771, 0.38, 0.2053, 1.0, 0.4759, 0.3792, 0.2048, 1.0, 0.475, 0.3784, 0.2044, 1.0, 0.5922, 0.471, 0.2531, 1.0, 0.5974, 0.4752, 0.2553, 1.0, 0.598, 0.4756, 0.2555, 1.0, 0.5934, 0.4719, 0.2536, 1.0, 0.4769, 0.3799, 0.2052, 1.0, 0.4806, 0.3828, 0.2067, 1.0, 0.4809, 0.3831, 0.2069, 1.0, 0.4771, 0.38, 0.2053, 1.0, 0.4771, 0.38, 0.2053, 1.0, 0.4809, 0.3831, 0.2069, 1.0, 0.4802, 0.3825, 0.2066, 1.0, 0.4759, 0.3792, 0.2048, 1.0, 0.5974, 0.4752, 0.2553, 1.0, 0.6063, 0.4821, 0.259, 1.0, 0.6058, 0.4818, 0.2588, 1.0, 0.598, 0.4756, 0.2555, 1.0, 0.4806, 0.3828, 0.2067, 1.0, 0.4869, 0.3878, 0.2093, 1.0, 0.4873, 0.3881, 0.2095, 1.0, 0.4809, 0.3831, 0.2069, 1.0, 0.4809, 0.3831, 0.2069, 1.0, 0.4873, 0.3881, 0.2095, 1.0, 0.4872, 0.3881, 0.2095, 1.0, 0.4802, 0.3825, 0.2066, 1.0, 0.6063, 0.4821, 0.259, 1.0, 0.6139, 0.4882, 0.2621, 1.0, 0.6126, 0.4871, 0.2616, 1.0, 0.6058, 0.4818, 0.2588, 1.0, 0.4869, 0.3878, 0.2093, 1.0, 0.4923, 0.3921, 0.2116, 1.0, 0.4928, 0.3925, 0.2118, 1.0, 0.4873, 0.3881, 0.2095, 1.0, 0.4873, 0.3881, 0.2095, 1.0, 0.4928, 0.3925, 0.2118, 1.0, 0.4933, 0.3929, 0.212, 1.0, 0.4872, 0.3881, 0.2095, 1.0, 0.2061, 0.1525, 0.07225, 1.0, 0.2064, 0.1527, 0.07235, 1.0, 0.2088, 0.1545, 0.07315, 1.0, 0.2086, 0.1543, 0.07307, 1.0, 0.2086, 0.1543, 0.07307, 1.0, 0.2088, 0.1545, 0.07315, 1.0, 0.2094, 0.1549, 0.07334, 1.0, 0.2092, 0.1548, 0.07329, 1.0, 0.2092, 0.1548, 0.07329, 1.0, 0.2094, 0.1549, 0.07334, 1.0, 0.2078, 0.1537, 0.07282, 1.0, 0.2077, 0.1536, 0.07278, 1.0, 0.2077, 0.1536, 0.07278, 1.0, 0.2078, 0.1537, 0.07282, 1.0, 0.2045, 0.1514, 0.07175, 1.0, 0.2044, 0.1512, 0.07169, 1.0, 0.2044, 0.1512, 0.07169, 1.0, 0.2045, 0.1514, 0.07175, 1.0, 0.2009, 0.1487, 0.07056, 1.0, 0.2007, 0.1486, 0.07049, 1.0, 0.2007, 0.1486, 0.07049, 1.0, 0.2009, 0.1487, 0.07056, 1.0, 0.1985, 0.1469, 0.06975, 1.0, 0.1982, 0.1467, 0.06965, 1.0, 0.1982, 0.1467, 0.06965, 1.0, 0.1985, 0.1469, 0.06975, 1.0, 0.1981, 0.1467, 0.06963, 1.0, 0.1977, 0.1464, 0.0695, 1.0, 0.1977, 0.1464, 0.0695, 1.0, 0.1981, 0.1467, 0.06963, 1.0, 0.1999, 0.148, 0.07022, 1.0, 0.1995, 0.1477, 0.07008, 1.0, 0.3705, 0.272, 0.1258, 1.0, 0.3661, 0.2689, 0.1244, 1.0, 0.3602, 0.2645, 0.1225, 1.0, 0.3544, 0.2603, 0.1206, 1.0, 0.3511, 0.2579, 0.1195, 1.0, 0.3518, 0.2584, 0.1197, 1.0, 0.3562, 0.2617, 0.1212, 1.0, 0.3628, 0.2664, 0.1233, 1.0, 0.3687, 0.2707, 0.1252, 1.0, 0.3716, 0.2728, 0.1262, 1.0, 0.1995, 0.1477, 0.07008, 1.0, 0.1999, 0.148, 0.07022, 1.0, 0.2031, 0.1503, 0.07127, 1.0, 0.2027, 0.15, 0.07114, 1.0, 0.2027, 0.15, 0.07114, 1.0, 0.2031, 0.1503, 0.07127, 1.0, 0.2064, 0.1527, 0.07235, 1.0, 0.2061, 0.1525, 0.07225, 1.0, 0.2061, 0.1525, 0.07225, 1.0, 0.2086, 0.1543, 0.07307, 1.0, 0.2092, 0.1548, 0.07329, 1.0, 0.2077, 0.1536, 0.07278, 1.0, 0.2044, 0.1512, 0.07169, 1.0, 0.2007, 0.1486, 0.07049, 1.0, 0.1982, 0.1467, 0.06965, 1.0, 0.1977, 0.1464, 0.0695, 1.0, 0.1995, 0.1477, 0.07008, 1.0, 0.2027, 0.15, 0.07114, 1.0])
me_ph_item_prep_jar.materials.append(mat_mat_painted)
me_ph_item_prep_jar.update()

# ---- objects
ob_ph_item_prep_jar = bpy.data.objects.new('ph_item_prep_jar', me_ph_item_prep_jar)

# ---- transforms, parenting, visibility, modifiers, constraints
ob_ph_item_prep_jar.location = (0.0, 0.0, 0.0)

# ---- collection membership
scene.collection.objects.link(ob_ph_item_prep_jar)

# ---- scene / render settings (as saved in the file)
scene.frame_start = 1; scene.frame_end = 250; scene.frame_set(1)
scene.render.engine = 'BLENDER_EEVEE_NEXT'
scene.render.bake_bias = 0.0
scene.render.bake_samples = 0
scene.cycles.sampling_pattern = 'TABULATED_SOBOL'
scene.eevee.use_volume_custom_range = False
bpy.context.view_layer.update()

# ---- added for rendering (the .blend has no active camera and no usable light): camera, sun + grey world if the file has none
cam_auto = bpy.data.cameras.new('AutoCamera')
cam_auto.lens = 50.0
cam_auto.sensor_width = 36.0
cam_auto.clip_end = 1000.0
ob_auto_camera = bpy.data.objects.new('AutoCamera', cam_auto)
scene.collection.objects.link(ob_auto_camera)
ob_auto_camera.location = (0.318309, -0.381971, 0.354346)
ob_auto_camera.rotation_euler = (1.09748, -7.21219e-08, 0.694738)
scene.camera = ob_auto_camera
light_auto_sun = bpy.data.lights.new('AutoSun', 'SUN')
light_auto_sun.energy = 3.0
light_auto_sun.angle = 0.0523599
ob_auto_sun = bpy.data.objects.new('AutoSun', light_auto_sun)
scene.collection.objects.link(ob_auto_sun)
ob_auto_sun.rotation_euler = (0.872665, 0.174533, 0.523599)
if scene.world is None:
    world_auto = bpy.data.worlds.new('AutoWorld')
    world_auto.color = (0.3, 0.3, 0.3)
    scene.world = world_auto
bpy.context.view_layer.update()
